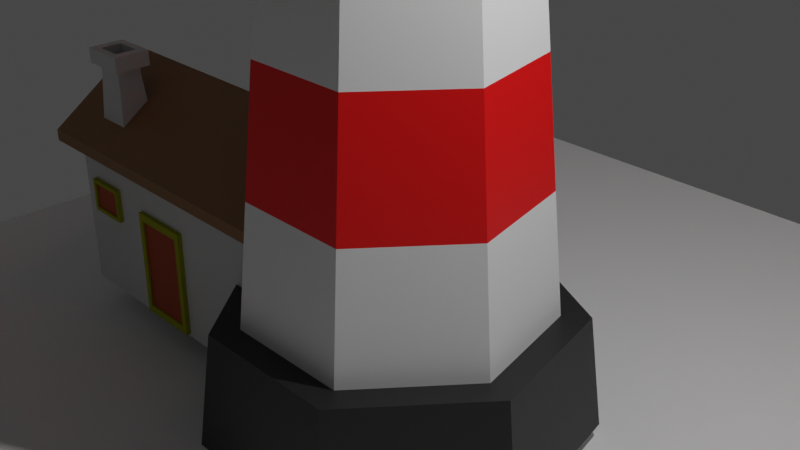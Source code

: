 # Source: faro.blend  (saved by Blender 3.1.7; exported with 4.5.12 LTS)
import bpy
from mathutils import Matrix  # noqa: F401  (used for matrix-valued properties, if any)

bpy.ops.wm.read_factory_settings(use_empty=True)
scene = bpy.context.scene
scene.name = 'Scene'

# ---- collections
col_collection = bpy.data.collections.new('Collection'); scene.collection.children.link(col_collection)

# ---- materials (node trees are filled in below, after node groups)
mat_base = bpy.data.materials.new('baSE')
mat_base.use_transparent_shadow = False
mat_luz = bpy.data.materials.new('LUZÇ')
mat_luz.use_transparent_shadow = False
mat_negro = bpy.data.materials.new('NEGRO')
mat_negro.use_transparent_shadow = False
mat_rojo = bpy.data.materials.new('ROJO')
mat_rojo.use_transparent_shadow = False
mat_base_2 = bpy.data.materials.new('base 2')
mat_base_2.use_transparent_shadow = False
mat_techico = bpy.data.materials.new('TECHICO')
mat_techico.use_transparent_shadow = False
mat_marco = bpy.data.materials.new('marco')
mat_marco.use_transparent_shadow = False
mat_terracota = bpy.data.materials.new('terracota')
mat_terracota.use_transparent_shadow = False

# ---- material node trees
mat_base.use_nodes = True; mat_base.node_tree.nodes.clear()
_N = mat_base.node_tree.nodes; _L = mat_base.node_tree.links
n0 = _N.new('ShaderNodeBsdfPrincipled'); n0.name = 'Principled BSDF'; n0.location = (10, 300)
n0.distribution = 'GGX'
n0.subsurface_method = 'RANDOM_WALK_SKIN'
n0.inputs[3].default_value = 1.45
n0.inputs[27].default_value = (0.0, 0.0, 0.0, 1.0)
n0.inputs[28].default_value = 1.0
n1 = _N.new('ShaderNodeOutputMaterial'); n1.name = 'Material Output'; n1.location = (300, 300)
_L.new(n0.outputs[0], n1.inputs[0])
n1.is_active_output = True
mat_luz.use_nodes = True; mat_luz.node_tree.nodes.clear()
_N = mat_luz.node_tree.nodes; _L = mat_luz.node_tree.links
n0 = _N.new('ShaderNodeBsdfPrincipled'); n0.name = 'Principled BSDF'; n0.location = (10, 300)
n0.distribution = 'GGX'
n0.subsurface_method = 'RANDOM_WALK_SKIN'
n0.inputs[3].default_value = 1.45
n0.inputs[28].default_value = 9.5
n1 = _N.new('ShaderNodeOutputMaterial'); n1.name = 'Material Output'; n1.location = (300, 300)
_L.new(n0.outputs[0], n1.inputs[0])
n1.is_active_output = True
mat_negro.use_nodes = True; mat_negro.node_tree.nodes.clear()
_N = mat_negro.node_tree.nodes; _L = mat_negro.node_tree.links
n0 = _N.new('ShaderNodeBsdfPrincipled'); n0.name = 'Principled BSDF'; n0.location = (10, 300)
n0.distribution = 'GGX'
n0.subsurface_method = 'RANDOM_WALK_SKIN'
n0.inputs[0].default_value = (0.01739, 0.01739, 0.01739, 1.0)
n0.inputs[3].default_value = 1.45
n0.inputs[27].default_value = (0.0, 0.0, 0.0, 1.0)
n0.inputs[28].default_value = 1.0
n1 = _N.new('ShaderNodeOutputMaterial'); n1.name = 'Material Output'; n1.location = (300, 300)
_L.new(n0.outputs[0], n1.inputs[0])
n1.is_active_output = True
mat_rojo.use_nodes = True; mat_rojo.node_tree.nodes.clear()
_N = mat_rojo.node_tree.nodes; _L = mat_rojo.node_tree.links
n0 = _N.new('ShaderNodeBsdfPrincipled'); n0.name = 'Principled BSDF'; n0.location = (10, 300)
n0.distribution = 'GGX'
n0.subsurface_method = 'RANDOM_WALK_SKIN'
n0.inputs[0].default_value = (0.8, 0.0, 0.0005725, 1.0)
n0.inputs[3].default_value = 1.45
n0.inputs[27].default_value = (0.0, 0.0, 0.0, 1.0)
n0.inputs[28].default_value = 1.0
n1 = _N.new('ShaderNodeOutputMaterial'); n1.name = 'Material Output'; n1.location = (300, 300)
_L.new(n0.outputs[0], n1.inputs[0])
n1.is_active_output = True
mat_base_2.use_nodes = True; mat_base_2.node_tree.nodes.clear()
_N = mat_base_2.node_tree.nodes; _L = mat_base_2.node_tree.links
n0 = _N.new('ShaderNodeBsdfPrincipled'); n0.name = 'Principled BSDF'; n0.location = (10, 300)
n0.distribution = 'GGX'
n0.subsurface_method = 'RANDOM_WALK_SKIN'
n0.inputs[0].default_value = (0.6152, 0.6152, 0.6152, 1.0)
n0.inputs[3].default_value = 1.45
n0.inputs[27].default_value = (0.0, 0.0, 0.0, 1.0)
n0.inputs[28].default_value = 1.0
n1 = _N.new('ShaderNodeOutputMaterial'); n1.name = 'Material Output'; n1.location = (300, 300)
_L.new(n0.outputs[0], n1.inputs[0])
n1.is_active_output = True
mat_techico.use_nodes = True; mat_techico.node_tree.nodes.clear()
_N = mat_techico.node_tree.nodes; _L = mat_techico.node_tree.links
n0 = _N.new('ShaderNodeBsdfPrincipled'); n0.name = 'Principled BSDF'; n0.location = (10, 300)
n0.distribution = 'GGX'
n0.subsurface_method = 'RANDOM_WALK_SKIN'
n0.inputs[0].default_value = (0.281, 0.1473, 0.05865, 1.0)
n0.inputs[3].default_value = 1.45
n0.inputs[27].default_value = (0.0, 0.0, 0.0, 1.0)
n0.inputs[28].default_value = 1.0
n1 = _N.new('ShaderNodeOutputMaterial'); n1.name = 'Material Output'; n1.location = (300, 300)
_L.new(n0.outputs[0], n1.inputs[0])
n1.is_active_output = True
mat_marco.use_nodes = True; mat_marco.node_tree.nodes.clear()
_N = mat_marco.node_tree.nodes; _L = mat_marco.node_tree.links
n0 = _N.new('ShaderNodeBsdfPrincipled'); n0.name = 'Principled BSDF'; n0.location = (10, 300)
n0.distribution = 'GGX'
n0.subsurface_method = 'RANDOM_WALK_SKIN'
n0.inputs[0].default_value = (0.3595, 0.3757, 0.0, 1.0)
n0.inputs[2].default_value = 0.9882
n0.inputs[3].default_value = 1.45
n0.inputs[27].default_value = (0.0, 0.0, 0.0, 1.0)
n0.inputs[28].default_value = 1.0
n1 = _N.new('ShaderNodeOutputMaterial'); n1.name = 'Material Output'; n1.location = (300, 300)
_L.new(n0.outputs[0], n1.inputs[0])
n1.is_active_output = True
mat_terracota.use_nodes = True; mat_terracota.node_tree.nodes.clear()
_N = mat_terracota.node_tree.nodes; _L = mat_terracota.node_tree.links
n0 = _N.new('ShaderNodeBsdfPrincipled'); n0.name = 'Principled BSDF'; n0.location = (10, 300)
n0.distribution = 'GGX'
n0.subsurface_method = 'RANDOM_WALK_SKIN'
n0.inputs[0].default_value = (0.402, 0.05543, 0.0, 1.0)
n0.inputs[3].default_value = 1.45
n0.inputs[27].default_value = (0.0, 0.0, 0.0, 1.0)
n0.inputs[28].default_value = 1.0
n1 = _N.new('ShaderNodeOutputMaterial'); n1.name = 'Material Output'; n1.location = (300, 300)
_L.new(n0.outputs[0], n1.inputs[0])
n1.is_active_output = True

# ---- world
world_world = bpy.data.worlds.new('World'); scene.world = world_world
world_world.use_nodes = True; world_world.node_tree.nodes.clear()
_N = world_world.node_tree.nodes; _L = world_world.node_tree.links
n0 = _N.new('ShaderNodeOutputWorld'); n0.name = 'World Output'; n0.location = (300, 300)
n1 = _N.new('ShaderNodeBackground'); n1.name = 'Background'; n1.location = (10, 300)
n1.inputs[0].default_value = (0.05088, 0.05088, 0.05088, 1.0)
_L.new(n1.outputs[0], n0.inputs[0])
n0.is_active_output = True
world_world.color = (0.05088, 0.05088, 0.05088)
world_world.use_sun_shadow = False
world_world.sun_shadow_jitter_overblur = 0.0

# ---- cameras
cam_camera = bpy.data.cameras.new('Camera')
cam_camera.clip_end = 100.0
cam_camera.ortho_scale = 7.314

# ---- lights
light_light = bpy.data.lights.new('Light', 'POINT')
light_light.transmission_factor = 0.0
light_light.energy = 1000.0
light_light.shadow_soft_size = 0.1
light_light.shadow_maximum_resolution = 0.006
light_light.use_absolute_resolution = True

# ---- meshes
me_cylinder = bpy.data.meshes.new('Cylinder')
me_cylinder.from_pydata([(0.0, 1.687, -1.0), (0.0, 1.0, 6.051), (1.319, 1.052, -1.0), (0.7818, 0.6235, 6.051), (1.645, -0.3754, -1.0), (0.9749, -0.2225, 6.051), (0.7319, -1.52, -1.0), (0.4339, -0.901, 6.051), (-0.7319, -1.52, -1.0), (-0.4339, -0.901, 6.051), (-1.645, -0.3754, -1.0), (-0.9749, -0.2225, 6.051), (-1.319, 1.052, -1.0), (-0.7818, 0.6235, 6.051), (0.0, 1.55, 0.4103), (0.0, 1.412, 1.821), (0.0, 1.275, 3.231), (0.0, 1.137, 4.641), (0.8892, 0.7091, 4.641), (0.9966, 0.7948, 3.231), (1.104, 0.8805, 1.821), (1.211, 0.9661, 0.4103), (1.109, -0.2531, 4.641), (1.243, -0.2837, 3.231), (1.377, -0.3142, 1.821), (1.511, -0.3448, 0.4103), (0.4935, -1.025, 4.641), (0.5531, -1.149, 3.231), (0.6127, -1.272, 1.821), (0.6723, -1.396, 0.4103), (-0.4935, -1.025, 4.641), (-0.5531, -1.149, 3.231), (-0.6127, -1.272, 1.821), (-0.6723, -1.396, 0.4103), (-1.109, -0.2531, 4.641), (-1.243, -0.2837, 3.231), (-1.377, -0.3142, 1.821), (-1.511, -0.3448, 0.4103), (-0.8892, 0.7091, 4.641), (-0.9966, 0.7948, 3.231), (-1.104, 0.8805, 1.821), (-1.211, 0.9661, 0.4103), (6.539e-09, 2.011, -1.0), (1.572, 1.254, -1.0), (1.96, -0.4474, -1.0), (0.8724, -1.812, -1.0), (-0.8724, -1.812, -1.0), (-1.96, -0.4474, -1.0), (-1.572, 1.254, -1.0), (4.163e-09, 2.184, -2.323), (1.708, 1.362, -2.323), (2.13, -0.4861, -2.323), (0.9478, -1.968, -2.323), (-0.9478, -1.968, -2.323), (-2.13, -0.4861, -2.323), (-1.708, 1.362, -2.323), (1.408, 1.123, 6.051), (0.0, 1.801, 6.051), (1.756, -0.4007, 6.051), (0.7813, -1.622, 6.051), (-0.7813, -1.622, 6.051), (-1.756, -0.4007, 6.051), (-1.408, 1.123, 6.051), (1.349, 1.076, 6.77), (7.082e-09, 1.726, 6.77), (1.683, -0.3841, 6.77), (0.7489, -1.555, 6.77), (-0.7489, -1.555, 6.77), (-1.683, -0.3841, 6.77), (-1.349, 1.076, 6.77), (1.408, 1.123, 6.77), (0.0, 1.801, 6.77), (1.756, -0.4007, 6.77), (0.7813, -1.622, 6.77), (-0.7813, -1.622, 6.77), (-1.756, -0.4007, 6.77), (-1.408, 1.123, 6.77), (1.349, 1.076, 6.291), (7.082e-09, 1.726, 6.291), (1.683, -0.3841, 6.291), (0.7489, -1.555, 6.291), (-0.7489, -1.555, 6.291), (-1.683, -0.3841, 6.291), (-1.349, 1.076, 6.291), (0.9189, 0.7328, 6.292), (-0.5099, -1.059, 6.292), (-1.146, -0.2615, 6.292), (-0.9189, 0.7328, 6.292), (-4.22e-07, 1.242, 8.403), (0.5389, -1.119, 8.403), (1.456, 1.161, 8.403), (-4.036e-07, 1.863, 8.403), (1.816, -0.4145, 8.403), (0.8083, -1.678, 8.403), (-0.8083, -1.678, 8.403), (-1.816, -0.4145, 8.403), (-1.456, 1.161, 8.403), (0.3375, 0.2691, 8.965), (-4.206e-07, 0.4316, 8.965), (0.4208, -0.09605, 8.965), (0.1873, -0.3889, 8.965), (-0.1873, -0.3889, 8.965), (-0.4208, -0.09605, 8.965), (-0.3375, 0.2691, 8.965), (0.02492, 0.01987, 8.965), (-4.289e-07, 0.03187, 8.965), (0.03107, -0.007093, 8.965), (0.01383, -0.02872, 8.965), (-0.01383, -0.02872, 8.965), (-0.03107, -0.007093, 8.965), (-0.02492, 0.01987, 8.965), (0.02492, 0.01987, 8.98), (-5.058e-07, 0.03187, 8.98), (0.03107, -0.007093, 8.98), (0.01383, -0.02872, 8.98), (-0.01383, -0.02872, 8.98), (-0.03108, -0.007093, 8.98), (-0.02492, 0.01987, 8.98), (0.07334, 0.05849, 8.998), (-5.063e-07, 0.09381, 8.998), (0.09145, -0.02087, 8.998), (0.0407, -0.08452, 8.998), (-0.0407, -0.08452, 8.998), (-0.09145, -0.02087, 8.998), (-0.07334, 0.05849, 8.998), (0.09064, 0.07229, 9.025), (-4.401e-07, 0.1159, 9.025), (0.113, -0.0258, 9.025), (0.0503, -0.1045, 9.025), (-0.0503, -0.1045, 9.025), (-0.113, -0.0258, 9.025), (-0.09064, 0.07229, 9.025), (0.1068, 0.08514, 9.061), (-4.4e-07, 0.1366, 9.061), (0.1331, -0.03039, 9.061), (0.05925, -0.123, 9.061), (-0.05925, -0.123, 9.061), (-0.1331, -0.03039, 9.061), (-0.1068, 0.08514, 9.061), (0.1118, 0.08918, 9.091), (-4.052e-07, 0.143, 9.091), (0.1395, -0.03183, 9.091), (0.06206, -0.1289, 9.091), (-0.06206, -0.1289, 9.091), (-0.1395, -0.03183, 9.091), (-0.1118, 0.08918, 9.091), (0.1063, 0.08476, 9.13), (-4.052e-07, 0.136, 9.13), (0.1325, -0.03025, 9.13), (0.05899, -0.1225, 9.13), (-0.05899, -0.1225, 9.13), (-0.1325, -0.03025, 9.13), (-0.1063, 0.08476, 9.13), (0.08774, 0.06997, 9.16), (-4.058e-07, 0.1122, 9.16), (0.1094, -0.02497, 9.16), (0.04869, -0.1011, 9.16), (-0.04869, -0.1011, 9.16), (-0.1094, -0.02497, 9.16), (-0.08774, 0.06997, 9.16), (0.06668, 0.05317, 9.179), (-4.069e-07, 0.08528, 9.179), (0.08314, -0.01898, 9.179), (0.037, -0.07684, 9.179), (-0.037, -0.07684, 9.179), (-0.08314, -0.01898, 9.179), (-0.06668, 0.05317, 9.179), (0.02589, 0.02065, 9.19), (-3.47e-07, 0.03312, 9.19), (0.03229, -0.007369, 9.19), (0.01437, -0.02984, 9.19), (-0.01437, -0.02984, 9.19), (-0.03229, -0.007369, 9.19), (-0.02589, 0.02065, 9.19), (-0.1427, 1.113, 6.45), (-0.781, 0.8054, 6.45), (-0.8234, 0.8392, 8.244), (-0.1427, 1.167, 8.244), (-1.053, -0.3868, 6.45), (-0.6114, -0.9407, 6.45), (-0.6349, -0.9895, 8.244), (-1.106, -0.3988, 8.244), (0.6114, -0.9407, 6.45), (1.053, -0.3868, 6.45), (1.106, -0.3988, 8.244), (0.6349, -0.9895, 8.244), (0.781, 0.8054, 6.45), (0.1427, 1.113, 6.45), (0.1427, 1.167, 8.244), (0.8234, 0.8392, 8.244), (-0.959, 0.5822, 6.45), (-1.117, -0.1085, 6.45), (-1.17, -0.1205, 8.244), (-1.001, 0.616, 8.244), (-0.3542, -1.065, 6.45), (0.3542, -1.065, 6.45), (0.3778, -1.113, 8.244), (-0.3778, -1.113, 8.244), (1.117, -0.1085, 6.45), (0.959, 0.5822, 6.45), (1.001, 0.616, 8.244), (1.17, -0.1205, 8.244), (3.649e-09, 1.175, 6.292), (-0.971, 0.7744, 8.403), (-0.5389, -1.119, 8.403), (-1.211, -0.2764, 8.403), (1.146, -0.2615, 6.292), (0.5099, -1.059, 6.292), (1.211, -0.2764, 8.403), (0.971, 0.7744, 8.403), (-0.7488, 0.7499, 6.46), (-0.1194, 1.053, 6.46), (-0.7906, 0.7832, 8.235), (-0.1194, 1.106, 8.235), (-0.5657, -0.8956, 6.463), (-0.999, -0.3522, 6.463), (-0.5887, -0.9435, 8.231), (-1.051, -0.364, 8.231), (0.999, -0.3522, 6.463), (0.5657, -0.8956, 6.463), (1.051, -0.364, 8.231), (0.5888, -0.9435, 8.231), (0.121, 1.052, 6.463), (0.7473, 0.7508, 6.463), (0.121, 1.106, 8.231), (0.7889, 0.7839, 8.231), (-1.053, -0.1164, 6.463), (-0.8981, 0.5617, 6.463), (-1.105, -0.1283, 8.232), (-0.9398, 0.5949, 8.232), (0.3536, -1.0, 6.452), (-0.3536, -1.0, 6.452), (0.377, -1.049, 8.243), (-0.3771, -1.049, 8.243), (0.8961, 0.5746, 6.449), (1.054, -0.1173, 6.449), (0.9386, 0.6085, 8.246), (1.107, -0.1294, 8.246)], [], [(17, 1, 3, 18), (18, 3, 5, 22), (22, 5, 7, 26), (26, 7, 9, 30), (30, 9, 11, 34), (9, 7, 59, 60), (34, 11, 13, 38), (38, 13, 1, 17), (2, 4, 44, 43), (12, 41, 14, 0), (41, 40, 15, 14), (40, 39, 16, 15), (39, 38, 17, 16), (10, 37, 41, 12), (37, 36, 40, 41), (36, 35, 39, 40), (35, 34, 38, 39), (8, 33, 37, 10), (33, 32, 36, 37), (32, 31, 35, 36), (31, 30, 34, 35), (6, 29, 33, 8), (29, 28, 32, 33), (28, 27, 31, 32), (27, 26, 30, 31), (4, 25, 29, 6), (25, 24, 28, 29), (24, 23, 27, 28), (23, 22, 26, 27), (2, 21, 25, 4), (21, 20, 24, 25), (20, 19, 23, 24), (19, 18, 22, 23), (0, 14, 21, 2), (14, 15, 20, 21), (15, 16, 19, 20), (16, 17, 18, 19), (46, 47, 54, 53), (8, 10, 47, 46), (0, 2, 43, 42), (4, 6, 45, 44), (10, 12, 48, 47), (6, 8, 46, 45), (12, 0, 42, 48), (49, 50, 51, 52, 53, 54, 55), (44, 45, 52, 51), (42, 43, 50, 49), (47, 48, 55, 54), (45, 46, 53, 52), (43, 44, 51, 50), (48, 42, 49, 55), (62, 61, 75, 76), (1, 13, 62, 57), (5, 3, 56, 58), (11, 9, 60, 61), (3, 1, 57, 56), (7, 5, 58, 59), (13, 11, 61, 62), (65, 63, 77, 79), (60, 59, 73, 74), (58, 56, 70, 72), (57, 62, 76, 71), (61, 60, 74, 75), (59, 58, 72, 73), (56, 57, 71, 70), (64, 63, 70, 71), (63, 65, 72, 70), (65, 66, 73, 72), (66, 67, 74, 73), (67, 68, 75, 74), (68, 69, 76, 75), (69, 64, 71, 76), (83, 82, 86, 87), (64, 69, 83, 78), (68, 67, 81, 82), (66, 65, 79, 80), (63, 64, 78, 77), (69, 68, 82, 83), (67, 66, 80, 81), (81, 80, 207, 85), (79, 77, 84, 206), (78, 83, 87, 202), (82, 81, 85, 86), (80, 79, 206, 207), (77, 78, 202, 84), (209, 88, 91, 90), (91, 96, 103, 98), (203, 205, 95, 96), (204, 89, 93, 94), (208, 209, 90, 92), (88, 203, 96, 91), (205, 204, 94, 95), (89, 208, 92, 93), (103, 102, 109, 110), (95, 94, 101, 102), (93, 92, 99, 100), (90, 91, 98, 97), (96, 95, 102, 103), (94, 93, 100, 101), (92, 90, 97, 99), (110, 109, 116, 117), (101, 100, 107, 108), (99, 97, 104, 106), (98, 103, 110, 105), (102, 101, 108, 109), (100, 99, 106, 107), (97, 98, 105, 104), (116, 115, 122, 123), (108, 107, 114, 115), (106, 104, 111, 113), (105, 110, 117, 112), (109, 108, 115, 116), (107, 106, 113, 114), (104, 105, 112, 111), (120, 118, 125, 127), (114, 113, 120, 121), (111, 112, 119, 118), (117, 116, 123, 124), (115, 114, 121, 122), (113, 111, 118, 120), (112, 117, 124, 119), (131, 130, 137, 138), (119, 124, 131, 126), (123, 122, 129, 130), (121, 120, 127, 128), (118, 119, 126, 125), (124, 123, 130, 131), (122, 121, 128, 129), (133, 138, 145, 140), (129, 128, 135, 136), (127, 125, 132, 134), (126, 131, 138, 133), (130, 129, 136, 137), (128, 127, 134, 135), (125, 126, 133, 132), (140, 145, 152, 147), (137, 136, 143, 144), (135, 134, 141, 142), (132, 133, 140, 139), (138, 137, 144, 145), (136, 135, 142, 143), (134, 132, 139, 141), (150, 149, 156, 157), (144, 143, 150, 151), (142, 141, 148, 149), (139, 140, 147, 146), (145, 144, 151, 152), (143, 142, 149, 150), (141, 139, 146, 148), (153, 154, 161, 160), (148, 146, 153, 155), (147, 152, 159, 154), (151, 150, 157, 158), (149, 148, 155, 156), (146, 147, 154, 153), (152, 151, 158, 159), (161, 166, 173, 168), (159, 158, 165, 166), (157, 156, 163, 164), (155, 153, 160, 162), (154, 159, 166, 161), (158, 157, 164, 165), (156, 155, 162, 163), (167, 168, 173, 172, 171, 170, 169), (165, 164, 171, 172), (163, 162, 169, 170), (160, 161, 168, 167), (166, 165, 172, 173), (164, 163, 170, 171), (162, 160, 167, 169), (175, 176, 212, 210), (188, 189, 225, 224), (201, 198, 235, 237), (174, 175, 210, 211), (187, 188, 224, 222), (200, 201, 237, 236), (186, 187, 222, 223), (175, 174, 202, 87), (176, 175, 87, 203), (177, 176, 203, 88), (174, 177, 88, 202), (179, 178, 86, 85), (180, 179, 85, 204), (181, 180, 204, 205), (178, 181, 205, 86), (183, 182, 207, 206), (184, 183, 206, 208), (185, 184, 208, 89), (182, 185, 89, 207), (187, 186, 84, 202), (188, 187, 202, 88), (189, 188, 88, 209), (186, 189, 209, 84), (191, 190, 87, 86), (192, 191, 86, 205), (193, 192, 205, 203), (190, 193, 203, 87), (195, 194, 85, 207), (196, 195, 207, 89), (197, 196, 89, 204), (194, 197, 204, 85), (199, 198, 206, 84), (200, 199, 84, 209), (201, 200, 209, 208), (198, 201, 208, 206), (211, 210, 212, 213), (215, 214, 216, 217), (219, 218, 220, 221), (223, 222, 224, 225), (227, 226, 228, 229), (231, 230, 232, 233), (235, 234, 236, 237), (189, 186, 223, 225), (176, 177, 213, 212), (190, 191, 226, 227), (177, 174, 211, 213), (191, 192, 228, 226), (178, 179, 214, 215), (192, 193, 229, 228), (179, 180, 216, 214), (193, 190, 227, 229), (180, 181, 217, 216), (194, 195, 230, 231), (181, 178, 215, 217), (195, 196, 232, 230), (182, 183, 218, 219), (196, 197, 233, 232), (183, 184, 220, 218), (197, 194, 231, 233), (184, 185, 221, 220), (198, 199, 234, 235), (185, 182, 219, 221), (199, 200, 236, 234)])
me_cylinder.polygons.foreach_set('material_index', [0, 0, 0, 0, 0, 0, 0, 0, 2, 0, 3, 0, 3, 0, 3, 0, 3, 0, 3, 0, 3, 0, 3, 0, 3, 0, 3, 0, 3, 0, 3, 0, 3, 0, 3, 0, 3, 2, 2, 2, 2, 2, 2, 2, 0, 2, 2, 2, 2, 2, 2, 0, 0, 0, 0, 0, 0, 0, 2, 0, 0, 0, 0, 0, 0, 0, 0, 0, 0, 0, 0, 0, 2, 2, 2, 2, 2, 2, 2, 2, 2, 2, 2, 2, 2, 3, 3, 3, 3, 3, 3, 3, 3, 3, 3, 3, 3, 3, 3, 3, 3, 3, 3, 3, 3, 3, 3, 3, 3, 3, 3, 3, 3, 3, 3, 3, 3, 3, 3, 3, 3, 3, 3, 3, 3, 3, 3, 3, 3, 3, 3, 3, 3, 3, 3, 3, 3, 3, 3, 3, 3, 3, 3, 3, 3, 3, 3, 3, 3, 3, 3, 3, 3, 3, 3, 3, 3, 3, 3, 3, 3, 3, 3, 3, 3, 3, 3, 3, 3, 3, 2, 2, 2, 2, 2, 2, 2, 2, 2, 2, 2, 2, 2, 2, 2, 2, 2, 2, 2, 2, 2, 2, 2, 2, 2, 2, 2, 2, 2, 2, 2, 2, 2, 2, 2, 1, 1, 1, 1, 1, 1, 1, 2, 2, 2, 2, 2, 2, 2, 2, 2, 2, 2, 2, 2, 2, 2, 2, 2, 2, 2, 2, 2])
_uv = me_cylinder.uv_layers.new(name='UVMap')
_uv.uv.foreach_set('vector', [1.0, 0.9, 1.0, 1.0, 0.8571, 1.0, 0.8571, 0.9, 0.8571, 0.9, 0.8571, 1.0, 0.7143, 1.0, 0.7143, 0.9, 0.7143, 0.9, 0.7143, 1.0, 0.5714, 1.0, 0.5714, 0.9, 0.5714, 0.9, 0.5714, 1.0, 0.4286, 1.0, 0.4286, 0.9, 0.4286, 0.9, 0.4286, 1.0, 0.2857, 1.0, 0.2857, 0.9, 0.4286, 1.0, 0.5714, 1.0, 0.5714, 1.0, 0.4286, 1.0, 0.2857, 0.9, 0.2857, 1.0, 0.1429, 1.0, 0.1429, 0.9, 0.1429, 0.9, 0.1429, 1.0, 2.98e-08, 1.0, 2.98e-08, 0.9, 0.8571, 0.5, 0.7143, 0.5, 0.7143, 0.5, 0.8571, 0.5, 0.1429, 0.5, 0.1429, 0.6, 2.98e-08, 0.6, 2.98e-08, 0.5, 0.1429, 0.6, 0.1429, 0.7, 2.98e-08, 0.7, 2.98e-08, 0.6, 0.1429, 0.7, 0.1429, 0.8, 2.98e-08, 0.8, 2.98e-08, 0.7, 0.1429, 0.8, 0.1429, 0.9, 2.98e-08, 0.9, 2.98e-08, 0.8, 0.2857, 0.5, 0.2857, 0.6, 0.1429, 0.6, 0.1429, 0.5, 0.2857, 0.6, 0.2857, 0.7, 0.1429, 0.7, 0.1429, 0.6, 0.2857, 0.7, 0.2857, 0.8, 0.1429, 0.8, 0.1429, 0.7, 0.2857, 0.8, 0.2857, 0.9, 0.1429, 0.9, 0.1429, 0.8, 0.4286, 0.5, 0.4286, 0.6, 0.2857, 0.6, 0.2857, 0.5, 0.4286, 0.6, 0.4286, 0.7, 0.2857, 0.7, 0.2857, 0.6, 0.4286, 0.7, 0.4286, 0.8, 0.2857, 0.8, 0.2857, 0.7, 0.4286, 0.8, 0.4286, 0.9, 0.2857, 0.9, 0.2857, 0.8, 0.5714, 0.5, 0.5714, 0.6, 0.4286, 0.6, 0.4286, 0.5, 0.5714, 0.6, 0.5714, 0.7, 0.4286, 0.7, 0.4286, 0.6, 0.5714, 0.7, 0.5714, 0.8, 0.4286, 0.8, 0.4286, 0.7, 0.5714, 0.8, 0.5714, 0.9, 0.4286, 0.9, 0.4286, 0.8, 0.7143, 0.5, 0.7143, 0.6, 0.5714, 0.6, 0.5714, 0.5, 0.7143, 0.6, 0.7143, 0.7, 0.5714, 0.7, 0.5714, 0.6, 0.7143, 0.7, 0.7143, 0.8, 0.5714, 0.8, 0.5714, 0.7, 0.7143, 0.8, 0.7143, 0.9, 0.5714, 0.9, 0.5714, 0.8, 0.8571, 0.5, 0.8571, 0.6, 0.7143, 0.6, 0.7143, 0.5, 0.8571, 0.6, 0.8571, 0.7, 0.7143, 0.7, 0.7143, 0.6, 0.8571, 0.7, 0.8571, 0.8, 0.7143, 0.8, 0.7143, 0.7, 0.8571, 0.8, 0.8571, 0.9, 0.7143, 0.9, 0.7143, 0.8, 1.0, 0.5, 1.0, 0.6, 0.8571, 0.6, 0.8571, 0.5, 1.0, 0.6, 1.0, 0.7, 0.8571, 0.7, 0.8571, 0.6, 1.0, 0.7, 1.0, 0.8, 0.8571, 0.8, 0.8571, 0.7, 1.0, 0.8, 1.0, 0.9, 0.8571, 0.9, 0.8571, 0.8, 0.4286, 0.5, 0.2857, 0.5, 0.2857, 0.5, 0.4286, 0.5, 0.4286, 0.5, 0.2857, 0.5, 0.2857, 0.5, 0.4286, 0.5, 1.0, 0.5, 0.8571, 0.5, 0.8571, 0.5, 1.0, 0.5, 0.7143, 0.5, 0.5714, 0.5, 0.5714, 0.5, 0.7143, 0.5, 0.2857, 0.5, 0.1429, 0.5, 0.1429, 0.5, 0.2857, 0.5, 0.5714, 0.5, 0.4286, 0.5, 0.4286, 0.5, 0.5714, 0.5, 0.1429, 0.5, 2.98e-08, 0.5, 2.98e-08, 0.5, 0.1429, 0.5, 0.75, 0.49, 0.9376, 0.3996, 0.984, 0.1966, 0.8541, 0.03377, 0.6459, 0.03377, 0.516, 0.1966, 0.5624, 0.3996, 0.7143, 0.5, 0.5714, 0.5, 0.5714, 0.5, 0.7143, 0.5, 1.0, 0.5, 0.8571, 0.5, 0.8571, 0.5, 1.0, 0.5, 0.2857, 0.5, 0.1429, 0.5, 0.1429, 0.5, 0.2857, 0.5, 0.5714, 0.5, 0.4286, 0.5, 0.4286, 0.5, 0.5714, 0.5, 0.8571, 0.5, 0.7143, 0.5, 0.7143, 0.5, 0.8571, 0.5, 0.1429, 0.5, 2.98e-08, 0.5, 2.98e-08, 0.5, 0.1429, 0.5, 0.1429, 1.0, 0.2857, 1.0, 0.2857, 1.0, 0.1429, 1.0, 2.98e-08, 1.0, 0.1429, 1.0, 0.1429, 1.0, 2.98e-08, 1.0, 0.7143, 1.0, 0.8571, 1.0, 0.8571, 1.0, 0.7143, 1.0, 0.2857, 1.0, 0.4286, 1.0, 0.4286, 1.0, 0.2857, 1.0, 0.8571, 1.0, 1.0, 1.0, 1.0, 1.0, 0.8571, 1.0, 0.5714, 1.0, 0.7143, 1.0, 0.7143, 1.0, 0.5714, 1.0, 0.1429, 1.0, 0.2857, 1.0, 0.2857, 1.0, 0.1429, 1.0, 0.447, 0.205, 0.408, 0.376, 0.408, 0.376, 0.447, 0.205, 0.4286, 1.0, 0.5714, 1.0, 0.5714, 1.0, 0.4286, 1.0, 0.7143, 1.0, 0.8571, 1.0, 0.8571, 1.0, 0.7143, 1.0, 2.98e-08, 1.0, 0.1429, 1.0, 0.1429, 1.0, 2.98e-08, 1.0, 0.2857, 1.0, 0.4286, 1.0, 0.4286, 1.0, 0.2857, 1.0, 0.5714, 1.0, 0.7143, 1.0, 0.7143, 1.0, 0.5714, 1.0, 0.8571, 1.0, 1.0, 1.0, 1.0, 1.0, 0.8571, 1.0, 0.25, 0.4521, 0.408, 0.376, 0.4376, 0.3996, 0.25, 0.49, 0.408, 0.376, 0.447, 0.205, 0.484, 0.1966, 0.4376, 0.3996, 0.447, 0.205, 0.3377, 0.06794, 0.3541, 0.03377, 0.484, 0.1966, 0.3377, 0.06794, 0.1623, 0.06794, 0.1459, 0.03377, 0.3541, 0.03377, 0.1623, 0.06794, 0.053, 0.205, 0.01602, 0.1966, 0.1459, 0.03377, 0.053, 0.205, 0.09201, 0.376, 0.06236, 0.3996, 0.01602, 0.1966, 0.09201, 0.376, 0.25, 0.4521, 0.25, 0.49, 0.06236, 0.3996, 0.09201, 0.376, 0.053, 0.205, 0.053, 0.205, 0.09201, 0.376, 0.25, 0.4521, 0.09201, 0.376, 0.09201, 0.376, 0.25, 0.4521, 0.053, 0.205, 0.1623, 0.06794, 0.1623, 0.06794, 0.053, 0.205, 0.3377, 0.06794, 0.447, 0.205, 0.447, 0.205, 0.3377, 0.06794, 0.408, 0.376, 0.25, 0.4521, 0.25, 0.4521, 0.408, 0.376, 0.09201, 0.376, 0.053, 0.205, 0.053, 0.205, 0.09201, 0.376, 0.1623, 0.06794, 0.3377, 0.06794, 0.3377, 0.06794, 0.1623, 0.06794, 0.1623, 0.06794, 0.3377, 0.06794, 0.3377, 0.06794, 0.1623, 0.06794, 0.447, 0.205, 0.408, 0.376, 0.408, 0.376, 0.447, 0.205, 0.25, 0.4521, 0.09201, 0.376, 0.09201, 0.376, 0.25, 0.4521, 0.053, 0.205, 0.1623, 0.06794, 0.1623, 0.06794, 0.053, 0.205, 0.3377, 0.06794, 0.447, 0.205, 0.447, 0.205, 0.3377, 0.06794, 0.408, 0.376, 0.25, 0.4521, 0.25, 0.4521, 0.408, 0.376, 0.408, 0.376, 0.25, 0.4521, 0.25, 0.4521, 0.408, 0.376, 0.25, 0.4521, 0.09201, 0.376, 0.09201, 0.376, 0.25, 0.4521, 0.09201, 0.376, 0.053, 0.205, 0.053, 0.205, 0.09201, 0.376, 0.1623, 0.06794, 0.3377, 0.06794, 0.3377, 0.06794, 0.1623, 0.06794, 0.447, 0.205, 0.408, 0.376, 0.408, 0.376, 0.447, 0.205, 0.25, 0.4521, 0.09201, 0.376, 0.09201, 0.376, 0.25, 0.4521, 0.053, 0.205, 0.1623, 0.06794, 0.1623, 0.06794, 0.053, 0.205, 0.3377, 0.06794, 0.447, 0.205, 0.447, 0.205, 0.3377, 0.06794, 0.09201, 0.376, 0.053, 0.205, 0.053, 0.205, 0.09201, 0.376, 0.053, 0.205, 0.1623, 0.06794, 0.1623, 0.06794, 0.053, 0.205, 0.3377, 0.06794, 0.447, 0.205, 0.447, 0.205, 0.3377, 0.06794, 0.408, 0.376, 0.25, 0.4521, 0.25, 0.4521, 0.408, 0.376, 0.09201, 0.376, 0.053, 0.205, 0.053, 0.205, 0.09201, 0.376, 0.1623, 0.06794, 0.3377, 0.06794, 0.3377, 0.06794, 0.1623, 0.06794, 0.447, 0.205, 0.408, 0.376, 0.408, 0.376, 0.447, 0.205, 0.09201, 0.376, 0.053, 0.205, 0.053, 0.205, 0.09201, 0.376, 0.1623, 0.06794, 0.3377, 0.06794, 0.3377, 0.06794, 0.1623, 0.06794, 0.447, 0.205, 0.408, 0.376, 0.408, 0.376, 0.447, 0.205, 0.25, 0.4521, 0.09201, 0.376, 0.09201, 0.376, 0.25, 0.4521, 0.053, 0.205, 0.1623, 0.06794, 0.1623, 0.06794, 0.053, 0.205, 0.3377, 0.06794, 0.447, 0.205, 0.447, 0.205, 0.3377, 0.06794, 0.408, 0.376, 0.25, 0.4521, 0.25, 0.4521, 0.408, 0.376, 0.053, 0.205, 0.1623, 0.06794, 0.1623, 0.06794, 0.053, 0.205, 0.1623, 0.06794, 0.3377, 0.06794, 0.3377, 0.06794, 0.1623, 0.06794, 0.447, 0.205, 0.408, 0.376, 0.408, 0.376, 0.447, 0.205, 0.25, 0.4521, 0.09201, 0.376, 0.09201, 0.376, 0.25, 0.4521, 0.053, 0.205, 0.1623, 0.06794, 0.1623, 0.06794, 0.053, 0.205, 0.3377, 0.06794, 0.447, 0.205, 0.447, 0.205, 0.3377, 0.06794, 0.408, 0.376, 0.25, 0.4521, 0.25, 0.4521, 0.408, 0.376, 0.447, 0.205, 0.408, 0.376, 0.408, 0.376, 0.447, 0.205, 0.3377, 0.06794, 0.447, 0.205, 0.447, 0.205, 0.3377, 0.06794, 0.408, 0.376, 0.25, 0.4521, 0.25, 0.4521, 0.408, 0.376, 0.09201, 0.376, 0.053, 0.205, 0.053, 0.205, 0.09201, 0.376, 0.1623, 0.06794, 0.3377, 0.06794, 0.3377, 0.06794, 0.1623, 0.06794, 0.447, 0.205, 0.408, 0.376, 0.408, 0.376, 0.447, 0.205, 0.25, 0.4521, 0.09201, 0.376, 0.09201, 0.376, 0.25, 0.4521, 0.09201, 0.376, 0.053, 0.205, 0.053, 0.205, 0.09201, 0.376, 0.25, 0.4521, 0.09201, 0.376, 0.09201, 0.376, 0.25, 0.4521, 0.053, 0.205, 0.1623, 0.06794, 0.1623, 0.06794, 0.053, 0.205, 0.3377, 0.06794, 0.447, 0.205, 0.447, 0.205, 0.3377, 0.06794, 0.408, 0.376, 0.25, 0.4521, 0.25, 0.4521, 0.408, 0.376, 0.09201, 0.376, 0.053, 0.205, 0.053, 0.205, 0.09201, 0.376, 0.1623, 0.06794, 0.3377, 0.06794, 0.3377, 0.06794, 0.1623, 0.06794, 0.25, 0.4521, 0.09201, 0.376, 0.09201, 0.376, 0.25, 0.4521, 0.1623, 0.06794, 0.3377, 0.06794, 0.3377, 0.06794, 0.1623, 0.06794, 0.447, 0.205, 0.408, 0.376, 0.408, 0.376, 0.447, 0.205, 0.25, 0.4521, 0.09201, 0.376, 0.09201, 0.376, 0.25, 0.4521, 0.053, 0.205, 0.1623, 0.06794, 0.1623, 0.06794, 0.053, 0.205, 0.3377, 0.06794, 0.447, 0.205, 0.447, 0.205, 0.3377, 0.06794, 0.408, 0.376, 0.25, 0.4521, 0.25, 0.4521, 0.408, 0.376, 0.25, 0.4521, 0.09201, 0.376, 0.09201, 0.376, 0.25, 0.4521, 0.053, 0.205, 0.1623, 0.06794, 0.1623, 0.06794, 0.053, 0.205, 0.3377, 0.06794, 0.447, 0.205, 0.447, 0.205, 0.3377, 0.06794, 0.408, 0.376, 0.25, 0.4521, 0.25, 0.4521, 0.408, 0.376, 0.09201, 0.376, 0.053, 0.205, 0.053, 0.205, 0.09201, 0.376, 0.1623, 0.06794, 0.3377, 0.06794, 0.3377, 0.06794, 0.1623, 0.06794, 0.447, 0.205, 0.408, 0.376, 0.408, 0.376, 0.447, 0.205, 0.1623, 0.06794, 0.3377, 0.06794, 0.3377, 0.06794, 0.1623, 0.06794, 0.053, 0.205, 0.1623, 0.06794, 0.1623, 0.06794, 0.053, 0.205, 0.3377, 0.06794, 0.447, 0.205, 0.447, 0.205, 0.3377, 0.06794, 0.408, 0.376, 0.25, 0.4521, 0.25, 0.4521, 0.408, 0.376, 0.09201, 0.376, 0.053, 0.205, 0.053, 0.205, 0.09201, 0.376, 0.1623, 0.06794, 0.3377, 0.06794, 0.3377, 0.06794, 0.1623, 0.06794, 0.447, 0.205, 0.408, 0.376, 0.408, 0.376, 0.447, 0.205, 0.408, 0.376, 0.25, 0.4521, 0.25, 0.4521, 0.408, 0.376, 0.447, 0.205, 0.408, 0.376, 0.408, 0.376, 0.447, 0.205, 0.25, 0.4521, 0.09201, 0.376, 0.09201, 0.376, 0.25, 0.4521, 0.053, 0.205, 0.1623, 0.06794, 0.1623, 0.06794, 0.053, 0.205, 0.3377, 0.06794, 0.447, 0.205, 0.447, 0.205, 0.3377, 0.06794, 0.408, 0.376, 0.25, 0.4521, 0.25, 0.4521, 0.408, 0.376, 0.09201, 0.376, 0.053, 0.205, 0.053, 0.205, 0.09201, 0.376, 0.25, 0.4521, 0.09201, 0.376, 0.09201, 0.376, 0.25, 0.4521, 0.09201, 0.376, 0.053, 0.205, 0.053, 0.205, 0.09201, 0.376, 0.1623, 0.06794, 0.3377, 0.06794, 0.3377, 0.06794, 0.1623, 0.06794, 0.447, 0.205, 0.408, 0.376, 0.408, 0.376, 0.447, 0.205, 0.25, 0.4521, 0.09201, 0.376, 0.09201, 0.376, 0.25, 0.4521, 0.053, 0.205, 0.1623, 0.06794, 0.1623, 0.06794, 0.053, 0.205, 0.3377, 0.06794, 0.447, 0.205, 0.447, 0.205, 0.3377, 0.06794, 0.408, 0.376, 0.25, 0.4521, 0.09201, 0.376, 0.053, 0.205, 0.1623, 0.06794, 0.3377, 0.06794, 0.447, 0.205, 0.053, 0.205, 0.1623, 0.06794, 0.1623, 0.06794, 0.053, 0.205, 0.3377, 0.06794, 0.447, 0.205, 0.447, 0.205, 0.3377, 0.06794, 0.408, 0.376, 0.25, 0.4521, 0.25, 0.4521, 0.408, 0.376, 0.09201, 0.376, 0.053, 0.205, 0.053, 0.205, 0.09201, 0.376, 0.1623, 0.06794, 0.3377, 0.06794, 0.3377, 0.06794, 0.1623, 0.06794, 0.447, 0.205, 0.408, 0.376, 0.408, 0.376, 0.447, 0.205, 0.1163, 0.3877, 0.1154, 0.3873, 0.1154, 0.3873, 0.1163, 0.3877, 0.2734, 0.4408, 0.3846, 0.3873, 0.3846, 0.3873, 0.2734, 0.4408, 0.4412, 0.2304, 0.441, 0.2313, 0.441, 0.2313, 0.4412, 0.2304, 0.2257, 0.4404, 0.1163, 0.3877, 0.1163, 0.3877, 0.2257, 0.4404, 0.2743, 0.4404, 0.2734, 0.4408, 0.2734, 0.4408, 0.2743, 0.4404, 0.4138, 0.3506, 0.4412, 0.2304, 0.4412, 0.2304, 0.4138, 0.3506, 0.3837, 0.3877, 0.2743, 0.4404, 0.2743, 0.4404, 0.3837, 0.3877, 0.1163, 0.3877, 0.2257, 0.4404, 0.25, 0.4521, 0.09201, 0.376, 0.1154, 0.3873, 0.1163, 0.3877, 0.09201, 0.376, 0.09201, 0.376, 0.2266, 0.4408, 0.1154, 0.3873, 0.09201, 0.376, 0.25, 0.4521, 0.2257, 0.4404, 0.2266, 0.4408, 0.25, 0.4521, 0.25, 0.4521, 0.1455, 0.08904, 0.06982, 0.1839, 0.053, 0.205, 0.1623, 0.06794, 0.1461, 0.08827, 0.1455, 0.08904, 0.1623, 0.06794, 0.1623, 0.06794, 0.06921, 0.1847, 0.1461, 0.08827, 0.1623, 0.06794, 0.053, 0.205, 0.06982, 0.1839, 0.06921, 0.1847, 0.053, 0.205, 0.053, 0.205, 0.4302, 0.1839, 0.3545, 0.08904, 0.3377, 0.06794, 0.447, 0.205, 0.4308, 0.1847, 0.4302, 0.1839, 0.447, 0.205, 0.447, 0.205, 0.3539, 0.08827, 0.4308, 0.1847, 0.447, 0.205, 0.3377, 0.06794, 0.3545, 0.08904, 0.3539, 0.08827, 0.3377, 0.06794, 0.3377, 0.06794, 0.2743, 0.4404, 0.3837, 0.3877, 0.408, 0.376, 0.25, 0.4521, 0.2734, 0.4408, 0.2743, 0.4404, 0.25, 0.4521, 0.25, 0.4521, 0.3846, 0.3873, 0.2734, 0.4408, 0.25, 0.4521, 0.408, 0.376, 0.3837, 0.3877, 0.3846, 0.3873, 0.408, 0.376, 0.408, 0.376, 0.059, 0.2313, 0.08601, 0.3497, 0.09201, 0.376, 0.053, 0.205, 0.05878, 0.2304, 0.059, 0.2313, 0.053, 0.205, 0.053, 0.205, 0.08623, 0.3506, 0.05878, 0.2304, 0.053, 0.205, 0.09201, 0.376, 0.08601, 0.3497, 0.08623, 0.3506, 0.09201, 0.376, 0.09201, 0.376, 0.3107, 0.06794, 0.1893, 0.06794, 0.1623, 0.06794, 0.3377, 0.06794, 0.3117, 0.06794, 0.3107, 0.06794, 0.3377, 0.06794, 0.3377, 0.06794, 0.1883, 0.06794, 0.3117, 0.06794, 0.3377, 0.06794, 0.1623, 0.06794, 0.1893, 0.06794, 0.1883, 0.06794, 0.1623, 0.06794, 0.1623, 0.06794, 0.414, 0.3497, 0.441, 0.2313, 0.447, 0.205, 0.408, 0.376, 0.4138, 0.3506, 0.414, 0.3497, 0.408, 0.376, 0.408, 0.376, 0.4412, 0.2304, 0.4138, 0.3506, 0.408, 0.376, 0.447, 0.205, 0.441, 0.2313, 0.4412, 0.2304, 0.447, 0.205, 0.447, 0.205, 0.2257, 0.4404, 0.1163, 0.3877, 0.1154, 0.3873, 0.2266, 0.4408, 0.06982, 0.1839, 0.1455, 0.08904, 0.1461, 0.08827, 0.06921, 0.1847, 0.3545, 0.08904, 0.4302, 0.1839, 0.4308, 0.1847, 0.3539, 0.08827, 0.3837, 0.3877, 0.2743, 0.4404, 0.2734, 0.4408, 0.3846, 0.3873, 0.08601, 0.3497, 0.059, 0.2313, 0.05878, 0.2304, 0.08623, 0.3506, 0.1893, 0.06794, 0.3107, 0.06794, 0.3117, 0.06794, 0.1883, 0.06794, 0.441, 0.2313, 0.414, 0.3497, 0.4138, 0.3506, 0.4412, 0.2304, 0.3846, 0.3873, 0.3837, 0.3877, 0.3837, 0.3877, 0.3846, 0.3873, 0.1154, 0.3873, 0.2266, 0.4408, 0.2266, 0.4408, 0.1154, 0.3873, 0.08601, 0.3497, 0.059, 0.2313, 0.059, 0.2313, 0.08601, 0.3497, 0.2266, 0.4408, 0.2257, 0.4404, 0.2257, 0.4404, 0.2266, 0.4408, 0.059, 0.2313, 0.05878, 0.2304, 0.05878, 0.2304, 0.059, 0.2313, 0.06982, 0.1839, 0.1455, 0.08904, 0.1455, 0.08904, 0.06982, 0.1839, 0.05878, 0.2304, 0.08623, 0.3506, 0.08623, 0.3506, 0.05878, 0.2304, 0.1455, 0.08904, 0.1461, 0.08827, 0.1461, 0.08827, 0.1455, 0.08904, 0.08623, 0.3506, 0.08601, 0.3497, 0.08601, 0.3497, 0.08623, 0.3506, 0.1461, 0.08827, 0.06921, 0.1847, 0.06921, 0.1847, 0.1461, 0.08827, 0.1893, 0.06794, 0.3107, 0.06794, 0.3107, 0.06794, 0.1893, 0.06794, 0.06921, 0.1847, 0.06982, 0.1839, 0.06982, 0.1839, 0.06921, 0.1847, 0.3107, 0.06794, 0.3117, 0.06794, 0.3117, 0.06794, 0.3107, 0.06794, 0.3545, 0.08904, 0.4302, 0.1839, 0.4302, 0.1839, 0.3545, 0.08904, 0.3117, 0.06794, 0.1883, 0.06794, 0.1883, 0.06794, 0.3117, 0.06794, 0.4302, 0.1839, 0.4308, 0.1847, 0.4308, 0.1847, 0.4302, 0.1839, 0.1883, 0.06794, 0.1893, 0.06794, 0.1893, 0.06794, 0.1883, 0.06794, 0.4308, 0.1847, 0.3539, 0.08827, 0.3539, 0.08827, 0.4308, 0.1847, 0.441, 0.2313, 0.414, 0.3497, 0.414, 0.3497, 0.441, 0.2313, 0.3539, 0.08827, 0.3545, 0.08904, 0.3545, 0.08904, 0.3539, 0.08827, 0.414, 0.3497, 0.4138, 0.3506, 0.4138, 0.3506, 0.414, 0.3497])
me_cylinder.materials.append(mat_base)
me_cylinder.materials.append(mat_luz)
me_cylinder.materials.append(mat_negro)
me_cylinder.materials.append(mat_rojo)
me_cylinder.use_remesh_fix_poles = True
me_cylinder.use_remesh_preserve_attributes = False
me_cylinder.update()
me_cube_001 = bpy.data.meshes.new('Cube.001')
me_cube_001.from_pydata([(-2.144, -1.0, -1.0), (-2.144, -1.0, 1.0), (-2.144, 1.0, -1.0), (-2.144, 1.0, 1.0), (2.508, -1.0, -1.0), (2.508, -1.0, 1.0), (2.508, 1.0, -1.0), (2.508, 1.0, 1.0), (-2.144, 0.0, -1.0), (-2.144, 0.0, 1.72), (2.508, 0.0, -1.0), (2.508, 0.0, 1.72), (-2.655, 0.0, 1.725), (-2.655, 1.182, 0.874), (2.898, 1.182, 0.871), (2.898, 0.0, 1.722), (2.898, -1.182, 0.871), (-2.655, -1.182, 0.874), (1.462, 0.4963, 1.51), (1.462, 0.8493, 1.255), (2.075, 0.8489, 1.253), (2.075, 0.4959, 1.508), (2.898, -1.182, 1.012), (-2.655, -1.182, 1.015), (-2.655, 0.0, 1.866), (-2.655, 1.182, 1.015), (2.898, 1.182, 1.012), (2.898, 0.0, 1.864), (1.512, 0.5246, 1.833), (1.512, 0.8209, 1.83), (2.026, 0.8205, 1.828), (2.026, 0.5243, 1.831), (1.512, 0.5258, 1.951), (1.512, 0.8221, 1.948), (2.026, 0.8217, 1.947), (2.026, 0.5255, 1.95), (1.381, 0.4505, 1.953), (1.381, 0.8976, 1.948), (2.157, 0.8971, 1.945), (2.157, 0.4499, 1.95), (1.382, 0.4524, 2.141), (1.382, 0.8996, 2.136), (2.159, 0.899, 2.134), (2.158, 0.4519, 2.138), (1.541, 0.5434, 2.139), (1.541, 0.8083, 2.137), (2.0, 0.808, 2.135), (2.0, 0.5431, 2.138), (1.536, 0.5359, 1.305), (1.536, 0.8008, 1.303), (1.996, 0.8005, 1.301), (1.996, 0.5356, 1.304), (-0.2812, 0.9569, -0.9591), (-0.2812, 0.9569, 0.3754), (0.8088, 0.9569, -0.9591), (0.8088, 0.9569, 0.3754), (-0.2812, 1.057, 0.3754), (-0.2812, 1.057, -0.9591), (0.8088, 1.057, -0.9591), (0.8088, 1.057, 0.3754), (-0.1818, 1.057, 0.2834), (-0.1818, 1.057, -0.8671), (0.7094, 1.057, -0.8671), (0.7094, 1.057, 0.2834), (-0.1818, 1.034, 0.2834), (-0.1818, 1.034, -0.8671), (0.7094, 1.034, -0.8671), (0.7094, 1.034, 0.2834), (1.464, 0.9569, 0.0585), (1.464, 0.9569, 0.4779), (2.195, 0.9569, 0.0585), (2.195, 0.9569, 0.4779), (1.464, 1.057, 0.4779), (1.464, 1.057, 0.0585), (2.195, 1.057, 0.0585), (2.195, 1.057, 0.4779), (1.521, 1.057, 0.4323), (1.521, 1.057, 0.104), (2.139, 1.057, 0.104), (2.139, 1.057, 0.4323), (1.521, 1.034, 0.4323), (1.521, 1.034, 0.104), (2.139, 1.034, 0.104), (2.139, 1.034, 0.4323), (2.42, 0.2736, 0.5919), (2.42, 0.2736, 1.0), (2.42, -0.2749, 0.5919), (2.42, -0.2749, 1.0), (2.555, 0.2736, 1.0), (2.555, 0.2736, 0.5919), (2.555, -0.2749, 0.5919), (2.555, -0.2749, 1.0), (2.555, 0.2313, 0.962), (2.555, 0.2313, 0.6336), (2.555, -0.2326, 0.6336), (2.555, -0.2326, 0.962), (2.523, 0.2313, 0.962), (2.523, 0.2313, 0.6336), (2.523, -0.2326, 0.6336), (2.523, -0.2326, 0.962)], [], [(8, 9, 3, 2), (2, 3, 7, 6), (10, 11, 5, 4), (4, 5, 1, 0), (8, 10, 4, 0), (7, 3, 13, 14), (1, 5, 16, 17), (2, 6, 10, 8), (6, 7, 11, 10), (0, 1, 9, 8), (13, 12, 24, 25), (16, 15, 27, 22), (5, 11, 15, 16), (11, 7, 14, 15), (9, 1, 17, 12), (3, 9, 12, 13), (27, 24, 23, 22), (18, 21, 31, 28), (15, 14, 26, 27), (17, 16, 22, 23), (14, 13, 25, 26), (12, 17, 23, 24), (18, 19, 25, 24), (19, 20, 26, 25), (20, 21, 27, 26), (21, 18, 24, 27), (30, 29, 33, 34), (20, 19, 29, 30), (21, 20, 30, 31), (19, 18, 28, 29), (35, 34, 38, 39), (31, 30, 34, 35), (29, 28, 32, 33), (28, 31, 35, 32), (36, 39, 43, 40), (33, 32, 36, 37), (32, 35, 39, 36), (34, 33, 37, 38), (43, 42, 46, 47), (38, 37, 41, 42), (39, 38, 42, 43), (37, 36, 40, 41), (44, 47, 51, 48), (41, 40, 44, 45), (40, 43, 47, 44), (42, 41, 45, 46), (50, 49, 48, 51), (46, 45, 49, 50), (47, 46, 50, 51), (45, 44, 48, 49), (52, 54, 55, 53), (56, 59, 63, 60), (53, 55, 59, 56), (52, 53, 56, 57), (55, 54, 58, 59), (54, 52, 57, 58), (63, 62, 66, 67), (57, 56, 60, 61), (59, 58, 62, 63), (58, 57, 61, 62), (65, 64, 67, 66), (62, 61, 65, 66), (60, 63, 67, 64), (61, 60, 64, 65), (68, 70, 71, 69), (72, 75, 79, 76), (69, 71, 75, 72), (68, 69, 72, 73), (71, 70, 74, 75), (70, 68, 73, 74), (79, 78, 82, 83), (73, 72, 76, 77), (75, 74, 78, 79), (74, 73, 77, 78), (81, 80, 83, 82), (78, 77, 81, 82), (76, 79, 83, 80), (77, 76, 80, 81), (84, 86, 87, 85), (88, 91, 95, 92), (85, 87, 91, 88), (84, 85, 88, 89), (87, 86, 90, 91), (86, 84, 89, 90), (95, 94, 98, 99), (89, 88, 92, 93), (91, 90, 94, 95), (90, 89, 93, 94), (97, 96, 99, 98), (94, 93, 97, 98), (92, 95, 99, 96), (93, 92, 96, 97)])
me_cube_001.polygons.foreach_set('material_index', [0, 0, 0, 0, 0, 0, 0, 0, 0, 0, 1, 1, 0, 0, 0, 0, 1, 0, 1, 1, 1, 1, 1, 1, 1, 1, 0, 0, 0, 0, 0, 0, 0, 0, 0, 0, 0, 0, 0, 0, 0, 0, 0, 0, 0, 0, 0, 0, 0, 0, 2, 2, 2, 2, 2, 2, 2, 2, 2, 2, 3, 2, 2, 2, 2, 2, 2, 2, 2, 2, 2, 2, 2, 2, 3, 2, 2, 2, 2, 2, 2, 2, 2, 2, 2, 2, 2, 2, 3, 2, 2, 2])
_uv = me_cube_001.uv_layers.new(name='UVMap')
_uv.uv.foreach_set('vector', [0.375, 0.125, 0.625, 0.125, 0.625, 0.25, 0.375, 0.25, 0.375, 0.25, 0.625, 0.25, 0.625, 0.5, 0.375, 0.5, 0.375, 0.625, 0.625, 0.625, 0.625, 0.75, 0.375, 0.75, 0.375, 0.75, 0.625, 0.75, 0.625, 1.0, 0.375, 1.0, 0.125, 0.625, 0.375, 0.625, 0.375, 0.75, 0.125, 0.75, 0.625, 0.5, 0.625, 0.25, 0.625, 0.25, 0.625, 0.5, 0.625, 1.0, 0.625, 0.75, 0.625, 0.75, 0.625, 1.0, 0.125, 0.5, 0.375, 0.5, 0.375, 0.625, 0.125, 0.625, 0.375, 0.5, 0.625, 0.5, 0.625, 0.625, 0.375, 0.625, 0.375, 0.0, 0.625, 0.0, 0.625, 0.125, 0.375, 0.125, 0.625, 0.25, 0.625, 0.125, 0.625, 0.125, 0.625, 0.25, 0.625, 0.75, 0.625, 0.625, 0.625, 0.625, 0.625, 0.75, 0.625, 0.75, 0.625, 0.625, 0.625, 0.625, 0.625, 0.75, 0.625, 0.625, 0.625, 0.5, 0.625, 0.5, 0.625, 0.625, 0.625, 0.125, 0.625, 0.0, 0.625, 0.0, 0.625, 0.125, 0.625, 0.25, 0.625, 0.125, 0.625, 0.125, 0.625, 0.25, 0.625, 0.625, 0.875, 0.625, 0.875, 0.75, 0.625, 0.75, 0.8591, 0.5966, 0.6409, 0.5966, 0.6409, 0.5966, 0.8591, 0.5966, 0.625, 0.625, 0.625, 0.5, 0.625, 0.5, 0.625, 0.625, 0.625, 1.0, 0.625, 0.75, 0.625, 0.75, 0.625, 1.0, 0.625, 0.5, 0.625, 0.25, 0.625, 0.25, 0.625, 0.5, 0.625, 0.125, 0.625, 0.0, 0.625, 0.0, 0.625, 0.125, 0.8591, 0.5966, 0.8591, 0.5284, 0.875, 0.5, 0.875, 0.625, 0.8591, 0.5284, 0.6409, 0.5284, 0.625, 0.5, 0.875, 0.5, 0.6409, 0.5284, 0.6409, 0.5966, 0.625, 0.625, 0.625, 0.5, 0.6409, 0.5966, 0.8591, 0.5966, 0.875, 0.625, 0.625, 0.625, 0.6409, 0.5284, 0.8591, 0.5284, 0.8591, 0.5284, 0.6409, 0.5284, 0.6409, 0.5284, 0.8591, 0.5284, 0.8591, 0.5284, 0.6409, 0.5284, 0.6409, 0.5966, 0.6409, 0.5284, 0.6409, 0.5284, 0.6409, 0.5966, 0.8591, 0.5284, 0.8591, 0.5966, 0.8591, 0.5966, 0.8591, 0.5284, 0.6409, 0.5966, 0.6409, 0.5284, 0.6409, 0.5284, 0.6409, 0.5966, 0.6409, 0.5966, 0.6409, 0.5284, 0.6409, 0.5284, 0.6409, 0.5966, 0.8591, 0.5284, 0.8591, 0.5966, 0.8591, 0.5966, 0.8591, 0.5284, 0.8591, 0.5966, 0.6409, 0.5966, 0.6409, 0.5966, 0.8591, 0.5966, 0.8591, 0.5966, 0.6409, 0.5966, 0.6409, 0.5966, 0.8591, 0.5966, 0.8591, 0.5284, 0.8591, 0.5966, 0.8591, 0.5966, 0.8591, 0.5284, 0.8591, 0.5966, 0.6409, 0.5966, 0.6409, 0.5966, 0.8591, 0.5966, 0.6409, 0.5284, 0.8591, 0.5284, 0.8591, 0.5284, 0.6409, 0.5284, 0.6409, 0.5966, 0.6409, 0.5284, 0.6409, 0.5284, 0.6409, 0.5966, 0.6409, 0.5284, 0.8591, 0.5284, 0.8591, 0.5284, 0.6409, 0.5284, 0.6409, 0.5966, 0.6409, 0.5284, 0.6409, 0.5284, 0.6409, 0.5966, 0.8591, 0.5284, 0.8591, 0.5966, 0.8591, 0.5966, 0.8591, 0.5284, 0.8591, 0.5966, 0.6409, 0.5966, 0.6409, 0.5966, 0.8591, 0.5966, 0.8591, 0.5284, 0.8591, 0.5966, 0.8591, 0.5966, 0.8591, 0.5284, 0.8591, 0.5966, 0.6409, 0.5966, 0.6409, 0.5966, 0.8591, 0.5966, 0.6409, 0.5284, 0.8591, 0.5284, 0.8591, 0.5284, 0.6409, 0.5284, 0.6409, 0.5284, 0.8591, 0.5284, 0.8591, 0.5966, 0.6409, 0.5966, 0.6409, 0.5284, 0.8591, 0.5284, 0.8591, 0.5284, 0.6409, 0.5284, 0.6409, 0.5966, 0.6409, 0.5284, 0.6409, 0.5284, 0.6409, 0.5966, 0.8591, 0.5284, 0.8591, 0.5966, 0.8591, 0.5966, 0.8591, 0.5284, 0.375, 0.25, 0.375, 0.5, 0.625, 0.5, 0.625, 0.25, 0.625, 0.25, 0.625, 0.5, 0.625, 0.5, 0.625, 0.25, 0.625, 0.25, 0.625, 0.5, 0.625, 0.5, 0.625, 0.25, 0.375, 0.25, 0.625, 0.25, 0.625, 0.25, 0.375, 0.25, 0.625, 0.5, 0.375, 0.5, 0.375, 0.5, 0.625, 0.5, 0.375, 0.5, 0.375, 0.25, 0.375, 0.25, 0.375, 0.5, 0.625, 0.5, 0.375, 0.5, 0.375, 0.5, 0.625, 0.5, 0.375, 0.25, 0.625, 0.25, 0.625, 0.25, 0.375, 0.25, 0.625, 0.5, 0.375, 0.5, 0.375, 0.5, 0.625, 0.5, 0.375, 0.5, 0.375, 0.25, 0.375, 0.25, 0.375, 0.5, 0.375, 0.25, 0.625, 0.25, 0.625, 0.5, 0.375, 0.5, 0.375, 0.5, 0.375, 0.25, 0.375, 0.25, 0.375, 0.5, 0.625, 0.25, 0.625, 0.5, 0.625, 0.5, 0.625, 0.25, 0.375, 0.25, 0.625, 0.25, 0.625, 0.25, 0.375, 0.25, 0.375, 0.25, 0.375, 0.5, 0.625, 0.5, 0.625, 0.25, 0.625, 0.25, 0.625, 0.5, 0.625, 0.5, 0.625, 0.25, 0.625, 0.25, 0.625, 0.5, 0.625, 0.5, 0.625, 0.25, 0.375, 0.25, 0.625, 0.25, 0.625, 0.25, 0.375, 0.25, 0.625, 0.5, 0.375, 0.5, 0.375, 0.5, 0.625, 0.5, 0.375, 0.5, 0.375, 0.25, 0.375, 0.25, 0.375, 0.5, 0.625, 0.5, 0.375, 0.5, 0.375, 0.5, 0.625, 0.5, 0.375, 0.25, 0.625, 0.25, 0.625, 0.25, 0.375, 0.25, 0.625, 0.5, 0.375, 0.5, 0.375, 0.5, 0.625, 0.5, 0.375, 0.5, 0.375, 0.25, 0.375, 0.25, 0.375, 0.5, 0.375, 0.25, 0.625, 0.25, 0.625, 0.5, 0.375, 0.5, 0.375, 0.5, 0.375, 0.25, 0.375, 0.25, 0.375, 0.5, 0.625, 0.25, 0.625, 0.5, 0.625, 0.5, 0.625, 0.25, 0.375, 0.25, 0.625, 0.25, 0.625, 0.25, 0.375, 0.25, 0.375, 0.25, 0.375, 0.5, 0.625, 0.5, 0.625, 0.25, 0.625, 0.25, 0.625, 0.5, 0.625, 0.5, 0.625, 0.25, 0.625, 0.25, 0.625, 0.5, 0.625, 0.5, 0.625, 0.25, 0.375, 0.25, 0.625, 0.25, 0.625, 0.25, 0.375, 0.25, 0.625, 0.5, 0.375, 0.5, 0.375, 0.5, 0.625, 0.5, 0.375, 0.5, 0.375, 0.25, 0.375, 0.25, 0.375, 0.5, 0.625, 0.5, 0.375, 0.5, 0.375, 0.5, 0.625, 0.5, 0.375, 0.25, 0.625, 0.25, 0.625, 0.25, 0.375, 0.25, 0.625, 0.5, 0.375, 0.5, 0.375, 0.5, 0.625, 0.5, 0.375, 0.5, 0.375, 0.25, 0.375, 0.25, 0.375, 0.5, 0.375, 0.25, 0.625, 0.25, 0.625, 0.5, 0.375, 0.5, 0.375, 0.5, 0.375, 0.25, 0.375, 0.25, 0.375, 0.5, 0.625, 0.25, 0.625, 0.5, 0.625, 0.5, 0.625, 0.25, 0.375, 0.25, 0.625, 0.25, 0.625, 0.25, 0.375, 0.25])
me_cube_001.materials.append(mat_base_2)
me_cube_001.materials.append(mat_techico)
me_cube_001.materials.append(mat_marco)
me_cube_001.materials.append(mat_terracota)
me_cube_001.use_remesh_fix_poles = True
me_cube_001.use_remesh_preserve_attributes = False
me_cube_001.update()
me_plane = bpy.data.meshes.new('Plane')
me_plane.from_pydata([(-1.0, -1.0, 0.0), (1.0, -1.0, 0.0), (-1.0, 1.0, 0.0), (1.0, 1.0, 0.0), (-1.0, 0.8182, 0.0), (-1.0, 0.6364, 0.0), (-1.0, 0.4545, 0.0), (-1.0, 0.2727, 0.0), (-1.0, 0.09091, 0.0), (-1.0, -0.09091, 0.0), (-1.0, -0.2727, 0.0), (-1.0, -0.4545, 0.0), (-1.0, -0.6364, 0.0), (-1.0, -0.8182, 0.0), (-0.8182, -1.0, 0.0), (-0.6364, -1.0, 0.0), (-0.4545, -1.0, 0.0), (-0.2727, -1.0, 0.0), (-0.09091, -1.0, 0.0), (0.09091, -1.0, 0.0), (0.2727, -1.0, 0.0), (0.4545, -1.0, 0.0), (0.6364, -1.0, 0.0), (0.8182, -1.0, 0.0), (1.0, -0.8182, 0.0), (1.0, -0.6364, 0.0), (1.0, -0.4545, 0.0), (1.0, -0.2727, 0.0), (1.0, -0.09091, 0.0), (1.0, 0.09091, 0.0), (1.0, 0.2727, 0.0), (1.0, 0.4545, 0.0), (1.0, 0.6364, 0.0), (1.0, 0.8182, 0.0), (0.8182, 1.0, 0.0), (0.6364, 1.0, 0.0), (0.4545, 1.0, 0.0), (0.2727, 1.0, 0.0), (0.09091, 1.0, 0.0), (-0.09091, 1.0, 0.0), (-0.2727, 1.0, 0.0), (-0.4545, 1.0, 0.0), (-0.6364, 1.0, 0.0), (-0.8182, 1.0, 0.0), (-0.8182, -0.8182, 0.0), (-0.8182, -0.6364, 0.0), (-0.8182, -0.4545, 0.0), (-0.8182, -0.2727, 0.0), (-0.8182, -0.09091, 0.0), (-0.8182, 0.09091, 0.0), (-0.8182, 0.2727, 0.0), (-0.8182, 0.4545, 0.0), (-0.8182, 0.6364, 0.0), (-0.8182, 0.8182, 0.0), (-0.6364, -0.8182, 0.0), (-0.6364, -0.6364, 0.0), (-0.6364, -0.4545, 0.0), (-0.6364, -0.2727, 0.0), (-0.6364, -0.09091, 0.0), (-0.6364, 0.09091, 0.0), (-0.6364, 0.2727, 0.0), (-0.6364, 0.4545, 0.0), (-0.6364, 0.6364, 0.0), (-0.6364, 0.8182, 0.0), (-0.4545, -0.8182, 0.0), (-0.4545, -0.6364, 0.0), (-0.4545, -0.4545, 0.0), (-0.4545, -0.2727, 0.0), (-0.4545, -0.09091, 0.0), (-0.4545, 0.09091, 0.0), (-0.4545, 0.2727, 0.0), (-0.4545, 0.4545, 0.0), (-0.4545, 0.6364, 0.0), (-0.4545, 0.8182, 0.0), (-0.2727, -0.8182, 0.0), (-0.2727, -0.6364, 0.0), (-0.2727, -0.4545, 0.0), (-0.2727, -0.2727, 0.0), (-0.2727, -0.09091, 0.0), (-0.2727, 0.09091, 0.0), (-0.2727, 0.2727, 0.0), (-0.2727, 0.4545, 0.0), (-0.2727, 0.6364, 0.0), (-0.2727, 0.8182, 0.0), (-0.09091, -0.8182, 0.0), (-0.09091, -0.6364, 0.0), (-0.09091, -0.4545, 0.0), (-0.09091, -0.2727, 0.0), (-0.09091, -0.09091, 0.0), (-0.09091, 0.09091, 0.0), (-0.09091, 0.2727, 0.0), (-0.09091, 0.4545, 0.0), (-0.09091, 0.6364, 0.0), (-0.09091, 0.8182, 0.0), (0.09091, -0.8182, 0.0), (0.09091, -0.6364, 0.0), (0.09091, -0.4545, 0.0), (0.09091, -0.2727, 0.0), (0.09091, -0.09091, 0.0), (0.09091, 0.09091, 0.0), (0.09091, 0.2727, 0.0), (0.09091, 0.4545, 0.0), (0.09091, 0.6364, 0.0), (0.09091, 0.8182, 0.0), (0.2727, -0.8182, 0.0), (0.2727, -0.6364, 0.0), (0.2727, -0.4545, 0.0), (0.2727, -0.2727, 0.0), (0.2727, -0.09091, 0.0), (0.2727, 0.09091, 0.0), (0.2727, 0.2727, 0.0), (0.2727, 0.4545, 0.0), (0.2727, 0.6364, 0.0), (0.2727, 0.8182, 0.0), (0.4545, -0.8182, 0.0), (0.4545, -0.6364, 0.0), (0.4545, -0.4545, 0.0), (0.4545, -0.2727, 0.0), (0.4545, -0.09091, 0.0), (0.4545, 0.09091, 0.0), (0.4545, 0.2727, 0.0), (0.4545, 0.4545, 0.0), (0.4545, 0.6364, 0.0), (0.4545, 0.8182, 0.0), (0.6364, -0.8182, 0.0), (0.6364, -0.6364, 0.0), (0.6364, -0.4545, 0.0), (0.6364, -0.2727, 0.0), (0.6364, -0.09091, 0.0), (0.6364, 0.09091, 0.0), (0.6364, 0.2727, 0.0), (0.6364, 0.4545, 0.0), (0.6364, 0.6364, 0.0), (0.6364, 0.8182, 0.0), (0.8182, -0.8182, 0.0), (0.8182, -0.6364, 0.0), (0.8182, -0.4545, 0.0), (0.8182, -0.2727, 0.0), (0.8182, -0.09091, 0.0), (0.8182, 0.09091, 0.0), (0.8182, 0.2727, 0.0), (0.8182, 0.4545, 0.0), (0.8182, 0.6364, 0.0), (0.8182, 0.8182, 0.0)], [], [(143, 33, 3, 34), (4, 53, 43, 2), (53, 63, 42, 43), (63, 73, 41, 42), (73, 83, 40, 41), (83, 93, 39, 40), (93, 103, 38, 39), (103, 113, 37, 38), (113, 123, 36, 37), (123, 133, 35, 36), (133, 143, 34, 35), (0, 14, 44, 13), (13, 44, 45, 12), (12, 45, 46, 11), (11, 46, 47, 10), (10, 47, 48, 9), (9, 48, 49, 8), (8, 49, 50, 7), (7, 50, 51, 6), (6, 51, 52, 5), (5, 52, 53, 4), (14, 15, 54, 44), (44, 54, 55, 45), (45, 55, 56, 46), (46, 56, 57, 47), (47, 57, 58, 48), (48, 58, 59, 49), (49, 59, 60, 50), (50, 60, 61, 51), (51, 61, 62, 52), (52, 62, 63, 53), (15, 16, 64, 54), (54, 64, 65, 55), (55, 65, 66, 56), (56, 66, 67, 57), (57, 67, 68, 58), (58, 68, 69, 59), (59, 69, 70, 60), (60, 70, 71, 61), (61, 71, 72, 62), (62, 72, 73, 63), (16, 17, 74, 64), (64, 74, 75, 65), (65, 75, 76, 66), (66, 76, 77, 67), (67, 77, 78, 68), (68, 78, 79, 69), (69, 79, 80, 70), (70, 80, 81, 71), (71, 81, 82, 72), (72, 82, 83, 73), (17, 18, 84, 74), (74, 84, 85, 75), (75, 85, 86, 76), (76, 86, 87, 77), (77, 87, 88, 78), (78, 88, 89, 79), (79, 89, 90, 80), (80, 90, 91, 81), (81, 91, 92, 82), (82, 92, 93, 83), (18, 19, 94, 84), (84, 94, 95, 85), (85, 95, 96, 86), (86, 96, 97, 87), (87, 97, 98, 88), (88, 98, 99, 89), (89, 99, 100, 90), (90, 100, 101, 91), (91, 101, 102, 92), (92, 102, 103, 93), (19, 20, 104, 94), (94, 104, 105, 95), (95, 105, 106, 96), (96, 106, 107, 97), (97, 107, 108, 98), (98, 108, 109, 99), (99, 109, 110, 100), (100, 110, 111, 101), (101, 111, 112, 102), (102, 112, 113, 103), (20, 21, 114, 104), (104, 114, 115, 105), (105, 115, 116, 106), (106, 116, 117, 107), (107, 117, 118, 108), (108, 118, 119, 109), (109, 119, 120, 110), (110, 120, 121, 111), (111, 121, 122, 112), (112, 122, 123, 113), (21, 22, 124, 114), (114, 124, 125, 115), (115, 125, 126, 116), (116, 126, 127, 117), (117, 127, 128, 118), (118, 128, 129, 119), (119, 129, 130, 120), (120, 130, 131, 121), (121, 131, 132, 122), (122, 132, 133, 123), (22, 23, 134, 124), (124, 134, 135, 125), (125, 135, 136, 126), (126, 136, 137, 127), (127, 137, 138, 128), (128, 138, 139, 129), (129, 139, 140, 130), (130, 140, 141, 131), (131, 141, 142, 132), (132, 142, 143, 133), (23, 1, 24, 134), (134, 24, 25, 135), (135, 25, 26, 136), (136, 26, 27, 137), (137, 27, 28, 138), (138, 28, 29, 139), (139, 29, 30, 140), (140, 30, 31, 141), (141, 31, 32, 142), (142, 32, 33, 143)])
_uv = me_plane.uv_layers.new(name='UVMap')
_uv.uv.foreach_set('vector', [0.9091, 0.9091, 1.0, 0.9091, 1.0, 1.0, 0.9091, 1.0, 0.0, 0.9091, 0.09091, 0.9091, 0.09091, 1.0, 0.0, 1.0, 0.09091, 0.9091, 0.1818, 0.9091, 0.1818, 1.0, 0.09091, 1.0, 0.1818, 0.9091, 0.2727, 0.9091, 0.2727, 1.0, 0.1818, 1.0, 0.2727, 0.9091, 0.3636, 0.9091, 0.3636, 1.0, 0.2727, 1.0, 0.3636, 0.9091, 0.4545, 0.9091, 0.4545, 1.0, 0.3636, 1.0, 0.4545, 0.9091, 0.5455, 0.9091, 0.5455, 1.0, 0.4545, 1.0, 0.5455, 0.9091, 0.6364, 0.9091, 0.6364, 1.0, 0.5455, 1.0, 0.6364, 0.9091, 0.7273, 0.9091, 0.7273, 1.0, 0.6364, 1.0, 0.7273, 0.9091, 0.8182, 0.9091, 0.8182, 1.0, 0.7273, 1.0, 0.8182, 0.9091, 0.9091, 0.9091, 0.9091, 1.0, 0.8182, 1.0, 0.0, 0.0, 0.09091, 0.0, 0.09091, 0.09091, 0.0, 0.09091, 0.0, 0.09091, 0.09091, 0.09091, 0.09091, 0.1818, 0.0, 0.1818, 0.0, 0.1818, 0.09091, 0.1818, 0.09091, 0.2727, 0.0, 0.2727, 0.0, 0.2727, 0.09091, 0.2727, 0.09091, 0.3636, 0.0, 0.3636, 0.0, 0.3636, 0.09091, 0.3636, 0.09091, 0.4545, 0.0, 0.4545, 0.0, 0.4545, 0.09091, 0.4545, 0.09091, 0.5455, 0.0, 0.5455, 0.0, 0.5455, 0.09091, 0.5455, 0.09091, 0.6364, 0.0, 0.6364, 0.0, 0.6364, 0.09091, 0.6364, 0.09091, 0.7273, 0.0, 0.7273, 0.0, 0.7273, 0.09091, 0.7273, 0.09091, 0.8182, 0.0, 0.8182, 0.0, 0.8182, 0.09091, 0.8182, 0.09091, 0.9091, 0.0, 0.9091, 0.09091, 0.0, 0.1818, 0.0, 0.1818, 0.09091, 0.09091, 0.09091, 0.09091, 0.09091, 0.1818, 0.09091, 0.1818, 0.1818, 0.09091, 0.1818, 0.09091, 0.1818, 0.1818, 0.1818, 0.1818, 0.2727, 0.09091, 0.2727, 0.09091, 0.2727, 0.1818, 0.2727, 0.1818, 0.3636, 0.09091, 0.3636, 0.09091, 0.3636, 0.1818, 0.3636, 0.1818, 0.4545, 0.09091, 0.4545, 0.09091, 0.4545, 0.1818, 0.4545, 0.1818, 0.5455, 0.09091, 0.5455, 0.09091, 0.5455, 0.1818, 0.5455, 0.1818, 0.6364, 0.09091, 0.6364, 0.09091, 0.6364, 0.1818, 0.6364, 0.1818, 0.7273, 0.09091, 0.7273, 0.09091, 0.7273, 0.1818, 0.7273, 0.1818, 0.8182, 0.09091, 0.8182, 0.09091, 0.8182, 0.1818, 0.8182, 0.1818, 0.9091, 0.09091, 0.9091, 0.1818, 0.0, 0.2727, 0.0, 0.2727, 0.09091, 0.1818, 0.09091, 0.1818, 0.09091, 0.2727, 0.09091, 0.2727, 0.1818, 0.1818, 0.1818, 0.1818, 0.1818, 0.2727, 0.1818, 0.2727, 0.2727, 0.1818, 0.2727, 0.1818, 0.2727, 0.2727, 0.2727, 0.2727, 0.3636, 0.1818, 0.3636, 0.1818, 0.3636, 0.2727, 0.3636, 0.2727, 0.4545, 0.1818, 0.4545, 0.1818, 0.4545, 0.2727, 0.4545, 0.2727, 0.5455, 0.1818, 0.5455, 0.1818, 0.5455, 0.2727, 0.5455, 0.2727, 0.6364, 0.1818, 0.6364, 0.1818, 0.6364, 0.2727, 0.6364, 0.2727, 0.7273, 0.1818, 0.7273, 0.1818, 0.7273, 0.2727, 0.7273, 0.2727, 0.8182, 0.1818, 0.8182, 0.1818, 0.8182, 0.2727, 0.8182, 0.2727, 0.9091, 0.1818, 0.9091, 0.2727, 0.0, 0.3636, 0.0, 0.3636, 0.09091, 0.2727, 0.09091, 0.2727, 0.09091, 0.3636, 0.09091, 0.3636, 0.1818, 0.2727, 0.1818, 0.2727, 0.1818, 0.3636, 0.1818, 0.3636, 0.2727, 0.2727, 0.2727, 0.2727, 0.2727, 0.3636, 0.2727, 0.3636, 0.3636, 0.2727, 0.3636, 0.2727, 0.3636, 0.3636, 0.3636, 0.3636, 0.4545, 0.2727, 0.4545, 0.2727, 0.4545, 0.3636, 0.4545, 0.3636, 0.5455, 0.2727, 0.5455, 0.2727, 0.5455, 0.3636, 0.5455, 0.3636, 0.6364, 0.2727, 0.6364, 0.2727, 0.6364, 0.3636, 0.6364, 0.3636, 0.7273, 0.2727, 0.7273, 0.2727, 0.7273, 0.3636, 0.7273, 0.3636, 0.8182, 0.2727, 0.8182, 0.2727, 0.8182, 0.3636, 0.8182, 0.3636, 0.9091, 0.2727, 0.9091, 0.3636, 0.0, 0.4545, 0.0, 0.4545, 0.09091, 0.3636, 0.09091, 0.3636, 0.09091, 0.4545, 0.09091, 0.4545, 0.1818, 0.3636, 0.1818, 0.3636, 0.1818, 0.4545, 0.1818, 0.4545, 0.2727, 0.3636, 0.2727, 0.3636, 0.2727, 0.4545, 0.2727, 0.4545, 0.3636, 0.3636, 0.3636, 0.3636, 0.3636, 0.4545, 0.3636, 0.4545, 0.4545, 0.3636, 0.4545, 0.3636, 0.4545, 0.4545, 0.4545, 0.4545, 0.5455, 0.3636, 0.5455, 0.3636, 0.5455, 0.4545, 0.5455, 0.4545, 0.6364, 0.3636, 0.6364, 0.3636, 0.6364, 0.4545, 0.6364, 0.4545, 0.7273, 0.3636, 0.7273, 0.3636, 0.7273, 0.4545, 0.7273, 0.4545, 0.8182, 0.3636, 0.8182, 0.3636, 0.8182, 0.4545, 0.8182, 0.4545, 0.9091, 0.3636, 0.9091, 0.4545, 0.0, 0.5455, 0.0, 0.5455, 0.09091, 0.4545, 0.09091, 0.4545, 0.09091, 0.5455, 0.09091, 0.5455, 0.1818, 0.4545, 0.1818, 0.4545, 0.1818, 0.5455, 0.1818, 0.5455, 0.2727, 0.4545, 0.2727, 0.4545, 0.2727, 0.5455, 0.2727, 0.5455, 0.3636, 0.4545, 0.3636, 0.4545, 0.3636, 0.5455, 0.3636, 0.5455, 0.4545, 0.4545, 0.4545, 0.4545, 0.4545, 0.5455, 0.4545, 0.5455, 0.5455, 0.4545, 0.5455, 0.4545, 0.5455, 0.5455, 0.5455, 0.5455, 0.6364, 0.4545, 0.6364, 0.4545, 0.6364, 0.5455, 0.6364, 0.5455, 0.7273, 0.4545, 0.7273, 0.4545, 0.7273, 0.5455, 0.7273, 0.5455, 0.8182, 0.4545, 0.8182, 0.4545, 0.8182, 0.5455, 0.8182, 0.5455, 0.9091, 0.4545, 0.9091, 0.5455, 0.0, 0.6364, 0.0, 0.6364, 0.09091, 0.5455, 0.09091, 0.5455, 0.09091, 0.6364, 0.09091, 0.6364, 0.1818, 0.5455, 0.1818, 0.5455, 0.1818, 0.6364, 0.1818, 0.6364, 0.2727, 0.5455, 0.2727, 0.5455, 0.2727, 0.6364, 0.2727, 0.6364, 0.3636, 0.5455, 0.3636, 0.5455, 0.3636, 0.6364, 0.3636, 0.6364, 0.4545, 0.5455, 0.4545, 0.5455, 0.4545, 0.6364, 0.4545, 0.6364, 0.5455, 0.5455, 0.5455, 0.5455, 0.5455, 0.6364, 0.5455, 0.6364, 0.6364, 0.5455, 0.6364, 0.5455, 0.6364, 0.6364, 0.6364, 0.6364, 0.7273, 0.5455, 0.7273, 0.5455, 0.7273, 0.6364, 0.7273, 0.6364, 0.8182, 0.5455, 0.8182, 0.5455, 0.8182, 0.6364, 0.8182, 0.6364, 0.9091, 0.5455, 0.9091, 0.6364, 0.0, 0.7273, 0.0, 0.7273, 0.09091, 0.6364, 0.09091, 0.6364, 0.09091, 0.7273, 0.09091, 0.7273, 0.1818, 0.6364, 0.1818, 0.6364, 0.1818, 0.7273, 0.1818, 0.7273, 0.2727, 0.6364, 0.2727, 0.6364, 0.2727, 0.7273, 0.2727, 0.7273, 0.3636, 0.6364, 0.3636, 0.6364, 0.3636, 0.7273, 0.3636, 0.7273, 0.4545, 0.6364, 0.4545, 0.6364, 0.4545, 0.7273, 0.4545, 0.7273, 0.5455, 0.6364, 0.5455, 0.6364, 0.5455, 0.7273, 0.5455, 0.7273, 0.6364, 0.6364, 0.6364, 0.6364, 0.6364, 0.7273, 0.6364, 0.7273, 0.7273, 0.6364, 0.7273, 0.6364, 0.7273, 0.7273, 0.7273, 0.7273, 0.8182, 0.6364, 0.8182, 0.6364, 0.8182, 0.7273, 0.8182, 0.7273, 0.9091, 0.6364, 0.9091, 0.7273, 0.0, 0.8182, 0.0, 0.8182, 0.09091, 0.7273, 0.09091, 0.7273, 0.09091, 0.8182, 0.09091, 0.8182, 0.1818, 0.7273, 0.1818, 0.7273, 0.1818, 0.8182, 0.1818, 0.8182, 0.2727, 0.7273, 0.2727, 0.7273, 0.2727, 0.8182, 0.2727, 0.8182, 0.3636, 0.7273, 0.3636, 0.7273, 0.3636, 0.8182, 0.3636, 0.8182, 0.4545, 0.7273, 0.4545, 0.7273, 0.4545, 0.8182, 0.4545, 0.8182, 0.5455, 0.7273, 0.5455, 0.7273, 0.5455, 0.8182, 0.5455, 0.8182, 0.6364, 0.7273, 0.6364, 0.7273, 0.6364, 0.8182, 0.6364, 0.8182, 0.7273, 0.7273, 0.7273, 0.7273, 0.7273, 0.8182, 0.7273, 0.8182, 0.8182, 0.7273, 0.8182, 0.7273, 0.8182, 0.8182, 0.8182, 0.8182, 0.9091, 0.7273, 0.9091, 0.8182, 0.0, 0.9091, 0.0, 0.9091, 0.09091, 0.8182, 0.09091, 0.8182, 0.09091, 0.9091, 0.09091, 0.9091, 0.1818, 0.8182, 0.1818, 0.8182, 0.1818, 0.9091, 0.1818, 0.9091, 0.2727, 0.8182, 0.2727, 0.8182, 0.2727, 0.9091, 0.2727, 0.9091, 0.3636, 0.8182, 0.3636, 0.8182, 0.3636, 0.9091, 0.3636, 0.9091, 0.4545, 0.8182, 0.4545, 0.8182, 0.4545, 0.9091, 0.4545, 0.9091, 0.5455, 0.8182, 0.5455, 0.8182, 0.5455, 0.9091, 0.5455, 0.9091, 0.6364, 0.8182, 0.6364, 0.8182, 0.6364, 0.9091, 0.6364, 0.9091, 0.7273, 0.8182, 0.7273, 0.8182, 0.7273, 0.9091, 0.7273, 0.9091, 0.8182, 0.8182, 0.8182, 0.8182, 0.8182, 0.9091, 0.8182, 0.9091, 0.9091, 0.8182, 0.9091, 0.9091, 0.0, 1.0, 0.0, 1.0, 0.09091, 0.9091, 0.09091, 0.9091, 0.09091, 1.0, 0.09091, 1.0, 0.1818, 0.9091, 0.1818, 0.9091, 0.1818, 1.0, 0.1818, 1.0, 0.2727, 0.9091, 0.2727, 0.9091, 0.2727, 1.0, 0.2727, 1.0, 0.3636, 0.9091, 0.3636, 0.9091, 0.3636, 1.0, 0.3636, 1.0, 0.4545, 0.9091, 0.4545, 0.9091, 0.4545, 1.0, 0.4545, 1.0, 0.5455, 0.9091, 0.5455, 0.9091, 0.5455, 1.0, 0.5455, 1.0, 0.6364, 0.9091, 0.6364, 0.9091, 0.6364, 1.0, 0.6364, 1.0, 0.7273, 0.9091, 0.7273, 0.9091, 0.7273, 1.0, 0.7273, 1.0, 0.8182, 0.9091, 0.8182, 0.9091, 0.8182, 1.0, 0.8182, 1.0, 0.9091, 0.9091, 0.9091])
me_plane.use_remesh_fix_poles = True
me_plane.use_remesh_preserve_attributes = False
me_plane.update()

# ---- objects
ob_light = bpy.data.objects.new('Light', light_light)
ob_camera = bpy.data.objects.new('Camera', cam_camera)
ob_cylinder = bpy.data.objects.new('Cylinder', me_cylinder)
ob_cube = bpy.data.objects.new('Cube', me_cube_001)
ob_plane = bpy.data.objects.new('Plane', me_plane)

# ---- transforms, parenting, visibility, modifiers, constraints
ob_light.location = (4.076, 1.005, 5.904)
ob_light.rotation_euler = (0.6503, 0.05522, 1.866)
ob_light.lock_rotations_4d = False
ob_light.empty_display_type = 'ARROWS'
ob_light.color = (0.0, 0.0, 0.0, 0.0)
ob_light.lineart.crease_threshold = 0.0
ob_camera.location = (7.359, -6.926, 4.958)
ob_camera.rotation_euler = (1.109, 0.0, 0.8149)
ob_camera.lock_rotations_4d = False
ob_camera.empty_display_type = 'ARROWS'
ob_camera.color = (0.0, 0.0, 0.0, 0.0)
ob_camera.display_type = 'WIRE'
ob_camera.lineart.crease_threshold = 0.0
ob_cylinder.location = (0.0, 0.0, 0.0)
ob_cube.location = (-2.772, 0.0, -1.145)
ob_cube.rotation_euler = (0.0, -0.0, -3.142)
ob_cube.scale = (0.7504, 1.0, 1.0)
ob_plane.location = (0.0, 0.0, -2.502)
ob_plane.scale = (7.768, 7.768, 7.768)

# ---- collection membership
col_collection.objects.link(ob_light)
col_collection.objects.link(ob_camera)
col_collection.objects.link(ob_cylinder)
col_collection.objects.link(ob_cube)
col_collection.objects.link(ob_plane)

# ---- scene / render settings (as saved in the file)
scene.camera = ob_camera
scene.frame_start = 1; scene.frame_end = 250; scene.frame_set(66)
scene.render.engine = 'BLENDER_EEVEE_NEXT'
scene.cycles.sampling_pattern = 'TABULATED_SOBOL'
scene.cycles.use_light_tree = False
scene.view_settings.view_transform = 'Filmic'
bpy.context.view_layer.update()
